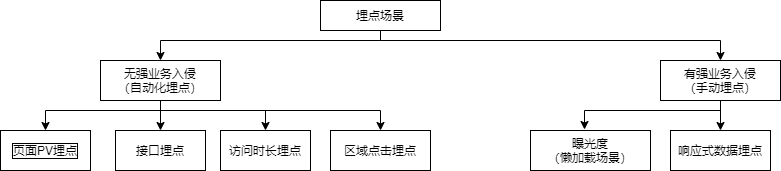

The diagram above was exported from draw.io. Its source (the exported page's mxGraphModel, read from the mxfile embedded in the PNG):
<mxGraphModel dx="945" dy="790" grid="1" gridSize="10" guides="1" tooltips="1" connect="1" arrows="1" fold="1" page="1" pageScale="1" pageWidth="827" pageHeight="1169" math="0" shadow="0">
  <root>
    <mxCell id="0" />
    <mxCell id="1" parent="0" />
    <mxCell id="5" style="edgeStyle=orthogonalEdgeStyle;rounded=0;orthogonalLoop=1;jettySize=auto;html=1;exitX=0.5;exitY=1;exitDx=0;exitDy=0;entryX=0.5;entryY=0;entryDx=0;entryDy=0;" parent="1" source="2" target="3" edge="1">
      <mxGeometry relative="1" as="geometry">
        <Array as="points">
          <mxPoint x="400" y="80" />
          <mxPoint x="180" y="80" />
        </Array>
      </mxGeometry>
    </mxCell>
    <mxCell id="6" style="edgeStyle=orthogonalEdgeStyle;rounded=0;orthogonalLoop=1;jettySize=auto;html=1;exitX=0.5;exitY=1;exitDx=0;exitDy=0;entryX=0.5;entryY=0;entryDx=0;entryDy=0;" parent="1" source="2" target="4" edge="1">
      <mxGeometry relative="1" as="geometry">
        <Array as="points">
          <mxPoint x="400" y="80" />
          <mxPoint x="740" y="80" />
        </Array>
      </mxGeometry>
    </mxCell>
    <mxCell id="2" value="埋点场景" style="rounded=0;whiteSpace=wrap;html=1;" parent="1" vertex="1">
      <mxGeometry x="340" y="40" width="120" height="30" as="geometry" />
    </mxCell>
    <mxCell id="16" style="edgeStyle=orthogonalEdgeStyle;rounded=0;orthogonalLoop=1;jettySize=auto;html=1;exitX=0.5;exitY=1;exitDx=0;exitDy=0;entryX=0.5;entryY=0;entryDx=0;entryDy=0;" parent="1" source="3" target="7" edge="1">
      <mxGeometry relative="1" as="geometry">
        <Array as="points">
          <mxPoint x="180" y="150" />
          <mxPoint x="65" y="150" />
        </Array>
      </mxGeometry>
    </mxCell>
    <mxCell id="18" style="edgeStyle=orthogonalEdgeStyle;rounded=0;orthogonalLoop=1;jettySize=auto;html=1;exitX=0.5;exitY=1;exitDx=0;exitDy=0;entryX=0.5;entryY=0;entryDx=0;entryDy=0;" parent="1" source="3" target="8" edge="1">
      <mxGeometry relative="1" as="geometry" />
    </mxCell>
    <mxCell id="19" style="edgeStyle=orthogonalEdgeStyle;rounded=0;orthogonalLoop=1;jettySize=auto;html=1;exitX=0.5;exitY=1;exitDx=0;exitDy=0;entryX=0.5;entryY=0;entryDx=0;entryDy=0;" parent="1" source="3" target="9" edge="1">
      <mxGeometry relative="1" as="geometry">
        <Array as="points">
          <mxPoint x="180" y="150" />
          <mxPoint x="285" y="150" />
        </Array>
      </mxGeometry>
    </mxCell>
    <mxCell id="20" style="edgeStyle=orthogonalEdgeStyle;rounded=0;orthogonalLoop=1;jettySize=auto;html=1;exitX=0.5;exitY=1;exitDx=0;exitDy=0;entryX=0.5;entryY=0;entryDx=0;entryDy=0;" parent="1" source="3" target="12" edge="1">
      <mxGeometry relative="1" as="geometry">
        <Array as="points">
          <mxPoint x="180" y="150" />
          <mxPoint x="400" y="150" />
        </Array>
      </mxGeometry>
    </mxCell>
    <mxCell id="3" value="无强业务入侵&lt;br&gt;（自动化埋点）" style="rounded=0;whiteSpace=wrap;html=1;" parent="1" vertex="1">
      <mxGeometry x="120" y="100" width="120" height="40" as="geometry" />
    </mxCell>
    <mxCell id="14" style="edgeStyle=orthogonalEdgeStyle;rounded=0;orthogonalLoop=1;jettySize=auto;html=1;exitX=0.5;exitY=1;exitDx=0;exitDy=0;entryX=0.5;entryY=0;entryDx=0;entryDy=0;" parent="1" source="4" target="11" edge="1">
      <mxGeometry relative="1" as="geometry" />
    </mxCell>
    <mxCell id="15" style="edgeStyle=orthogonalEdgeStyle;rounded=0;orthogonalLoop=1;jettySize=auto;html=1;exitX=0.5;exitY=1;exitDx=0;exitDy=0;entryX=0.45;entryY=-0.025;entryDx=0;entryDy=0;entryPerimeter=0;" parent="1" source="4" target="10" edge="1">
      <mxGeometry relative="1" as="geometry">
        <Array as="points">
          <mxPoint x="740" y="150" />
          <mxPoint x="604" y="150" />
        </Array>
      </mxGeometry>
    </mxCell>
    <mxCell id="4" value="有强业务入侵&lt;br&gt;（手动埋点）" style="rounded=0;whiteSpace=wrap;html=1;" parent="1" vertex="1">
      <mxGeometry x="680" y="100" width="120" height="40" as="geometry" />
    </mxCell>
    <mxCell id="7" value="页面PV埋点" style="whiteSpace=wrap;html=1;verticalAlign=middle;labelBorderColor=#000000;" parent="1" vertex="1">
      <mxGeometry x="20" y="170" width="90" height="40" as="geometry" />
    </mxCell>
    <mxCell id="8" value="接口埋点" style="whiteSpace=wrap;html=1;verticalAlign=middle;" parent="1" vertex="1">
      <mxGeometry x="135" y="170" width="90" height="40" as="geometry" />
    </mxCell>
    <mxCell id="9" value="访问时长埋点" style="whiteSpace=wrap;html=1;verticalAlign=middle;" parent="1" vertex="1">
      <mxGeometry x="240" y="170" width="90" height="40" as="geometry" />
    </mxCell>
    <mxCell id="10" value="曝光度&lt;br&gt;（懒加载场景）" style="whiteSpace=wrap;html=1;verticalAlign=middle;" parent="1" vertex="1">
      <mxGeometry x="550" y="170" width="120" height="40" as="geometry" />
    </mxCell>
    <mxCell id="11" value="响应式数据埋点" style="whiteSpace=wrap;html=1;verticalAlign=middle;" parent="1" vertex="1">
      <mxGeometry x="690" y="170" width="100" height="40" as="geometry" />
    </mxCell>
    <mxCell id="12" value="区域点击埋点" style="whiteSpace=wrap;html=1;verticalAlign=middle;" parent="1" vertex="1">
      <mxGeometry x="350" y="170" width="100" height="40" as="geometry" />
    </mxCell>
  </root>
</mxGraphModel>